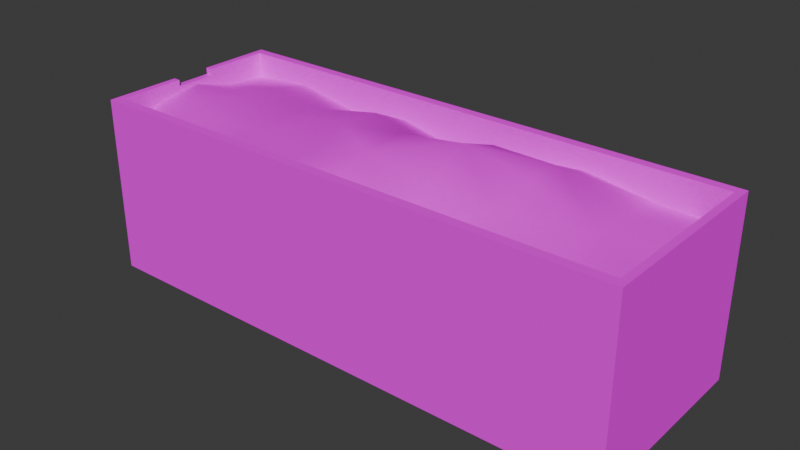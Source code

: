 # Source: Dumpster_1.blend  (saved by Blender 5.2.45; exported with 4.5.12 LTS)
import bpy
from mathutils import Matrix  # noqa: F401  (used for matrix-valued properties, if any)

bpy.ops.wm.read_factory_settings(use_empty=True)
scene = bpy.context.scene
scene.name = 'Scene'

# ---- collections
col_collection = bpy.data.collections.new('Collection'); scene.collection.children.link(col_collection)

# ---- images (referenced by path relative to the original .blend; pixels are not part of the script)
import os
ASSET_DIR = os.environ.get("B2B_ASSET_DIR", "")  # directory of the original .blend (textures are referenced by path, not embedded)
HERE = os.path.dirname(os.path.abspath(__file__))  # packed textures are extracted next to this script under _unpacked/

def load_image(name, relpath, width, height, colorspace="sRGB"):
    """Load a texture the original file referenced (path relative to the .blend, or extracted next to this script)."""
    p = next((c for c in (os.path.join(HERE, relpath), os.path.join(ASSET_DIR, relpath)) if relpath and os.path.exists(c)), "")
    if p:
        img = bpy.data.images.load(p, check_existing=True)
        img.name = name
    else:  # same state as the original file: an image datablock whose file is absent (Cycles renders it pink)
        img = bpy.data.images.new(name, width, height)
        img.source = "FILE"
        img.filepath = "//" + (relpath or name)
    img.colorspace_settings.name = colorspace
    return img
img_dumpsters_v1_jpg = load_image('Dumpsters_v1.jpg', 'Dumpsters_v1.jpg', 1024, 1024, 'sRGB')

# ---- materials (node trees are filled in below, after node groups)
mat_dumpsters_v1 = bpy.data.materials.new('Dumpsters_v1')
mat_dumpsters_v1.diffuse_color = (0.588, 0.588, 0.588, 1.0)
mat_dumpsters_v1.roughness = 0.8586
mat_dumpsters_v1.specular_intensity = 0.0

# ---- material node trees
mat_dumpsters_v1.use_nodes = True; mat_dumpsters_v1.node_tree.nodes.clear()
_N = mat_dumpsters_v1.node_tree.nodes; _L = mat_dumpsters_v1.node_tree.links
n0 = _N.new('ShaderNodeBsdfPrincipled'); n0.name = 'Principled BSDF'; n0.location = (0, 300)
n0.inputs[2].default_value = 0.8586
n0.inputs[10].default_value = 0.005
n0.inputs[13].default_value = 0.0
n0.inputs[14].default_value = (0.9, 0.9, 0.9, 1.0)
n0.inputs[27].default_value = (0.0, 0.0, 0.0, 1.0)
n1 = _N.new('ShaderNodeOutputMaterial'); n1.name = 'Material Output'; n1.location = (280, 300)
n2 = _N.new('ShaderNodeTexImage'); n2.name = 'Image Texture'; n2.location = (-609, 300)
n2.width = 369
n2.image = img_dumpsters_v1_jpg
_L.new(n2.outputs[0], n0.inputs[0])
_L.new(n0.outputs[0], n1.inputs[0])
n1.is_active_output = True

# ---- world
world_world = bpy.data.worlds.new('World'); scene.world = world_world
world_world.use_nodes = True; world_world.node_tree.nodes.clear()
_N = world_world.node_tree.nodes; _L = world_world.node_tree.links
n0 = _N.new('ShaderNodeOutputWorld'); n0.name = 'World Output'; n0.location = (200, 100)
n1 = _N.new('ShaderNodeBackground'); n1.name = 'Background'; n1.location = (-200, 100)
n1.inputs[0].default_value = (0.05088, 0.05088, 0.05088, 1.0)
_L.new(n1.outputs[0], n0.inputs[0])
n0.is_active_output = True
world_world.color = (0.05088, 0.05088, 0.05088)
world_world.sun_shadow_jitter_overblur = 0.0

# ---- meshes
me_mesh_007 = bpy.data.meshes.new('Mesh.007')
me_mesh_007.from_pydata([(-2.468, -0.8066, 0.8815), (2.468, -0.8066, 0.8815), (-2.468, 0.8066, 0.1823), (-2.404, 0.8066, -0.7977), (2.402, 0.8066, -0.7977), (2.468, 0.8066, 0.8815), (-2.468, 0.8066, 0.8815), (2.402, 0.8066, 0.7931), (-2.404, 0.8066, 0.7931), (-2.468, 0.8066, -0.1914), (-2.468, 0.7469, 0.1823), (-2.468, 0.7469, -0.1914), (-2.404, 0.8066, -0.1914), (-2.404, 0.8066, 0.1823), (-2.404, 0.7469, -0.1914), (-2.404, 0.7469, 0.1823), (2.468, -0.8066, -0.8815), (-2.468, -0.8066, -0.8815), (-2.468, 0.8066, -0.8815), (2.468, 0.8066, -0.8815), (2.402, 0.6228, 0.7931), (2.402, 0.5159, -0.7977), (-2.404, 0.5722, -0.7977), (-2.404, 0.5044, 0.7931), (2.402, 0.5797, -0.002294), (-0.001318, 0.4526, -0.7977), (-2.404, 0.7199, -0.002294), (-0.001318, 0.7068, 0.7931), (-0.001318, 0.8717, -0.002294), (1.2, 0.6172, -0.7977), (-1.203, 0.6929, 0.7931), (-1.203, 0.5073, -0.7977), (1.2, 0.5554, 0.7931), (1.2, 0.8407, -0.002294), (-1.203, 0.7322, -0.002294), (2.402, 0.5744, -0.4), (1.801, 0.5383, -0.7977), (1.2, 0.7996, -0.4), (1.801, 0.6084, -0.002294), (-0.6021, 0.578, -0.7977), (-1.203, 0.6565, -0.4), (-0.6021, 0.7951, -0.002294), (-0.001318, 0.6519, -0.4), (-2.404, 0.6711, 0.3954), (-1.804, 0.6044, 0.7931), (-1.203, 0.7109, 0.3954), (-1.804, 0.7369, -0.002294), (0.5994, 0.4499, 0.7931), (1.2, 0.7259, 0.3954), (0.5994, 0.9509, -0.002294), (-0.001318, 0.8499, 0.3954), (0.5994, 0.5704, -0.7977), (-1.804, 0.6214, -0.7977), (-2.404, 0.6014, -0.4), (-0.6021, 0.6971, 0.7931), (1.801, 0.5149, 0.7931), (2.402, 0.5703, 0.3954), (1.801, 0.5986, -0.4), (-0.6021, 0.7707, -0.4), (-1.804, 0.6739, 0.3954), (0.5994, 0.755, 0.3954), (0.5994, 0.806, -0.4), (-1.804, 0.7014, -0.4), (-0.6021, 0.6939, 0.3954), (1.801, 0.5428, 0.3954), (2.402, 0.412, 0.7931), (-2.404, 0.412, 0.7931), (-2.404, 0.412, -0.7977), (2.402, 0.412, -0.7977), (-2.404, 0.412, -0.3263), (-2.404, 0.412, 0.3182)], [], [(0, 1, 5), (5, 6, 0), (1, 16, 19), (19, 5, 1), (0, 10, 11), (11, 17, 0), (0, 6, 2), (2, 10, 0), (11, 9, 18), (18, 17, 11), (16, 17, 18), (18, 19, 16), (6, 5, 7), (7, 8, 6), (19, 18, 3), (3, 4, 19), (9, 12, 3), (3, 18, 9), (7, 5, 19), (19, 4, 7), (2, 6, 8), (8, 13, 2), (9, 11, 14), (14, 12, 9), (10, 2, 13), (13, 15, 10), (11, 10, 15), (15, 14, 11), (14, 69, 67), (14, 67, 3), (14, 3, 12), (35, 21, 36), (36, 57, 35), (36, 29, 37), (37, 57, 36), (37, 33, 38), (38, 57, 37), (38, 24, 35), (35, 57, 38), (39, 31, 40), (40, 58, 39), (40, 34, 41), (41, 58, 40), (41, 28, 42), (42, 58, 41), (42, 25, 39), (39, 58, 42), (43, 23, 44), (44, 59, 43), (44, 30, 45), (45, 59, 44), (45, 34, 46), (46, 59, 45), (46, 26, 43), (43, 59, 46), (47, 32, 48), (48, 60, 47), (48, 33, 49), (49, 60, 48), (49, 28, 50), (50, 60, 49), (50, 27, 47), (47, 60, 50), (51, 25, 42), (42, 61, 51), (42, 28, 49), (49, 61, 42), (49, 33, 37), (37, 61, 49), (37, 29, 51), (51, 61, 37), (52, 22, 53), (53, 62, 52), (53, 26, 46), (46, 62, 53), (46, 34, 40), (40, 62, 46), (40, 31, 52), (52, 62, 40), (54, 27, 50), (50, 63, 54), (50, 28, 41), (41, 63, 50), (41, 34, 45), (45, 63, 41), (45, 30, 54), (54, 63, 45), (55, 20, 56), (56, 64, 55), (56, 24, 38), (38, 64, 56), (38, 33, 48), (48, 64, 38), (48, 32, 55), (55, 64, 48), (8, 7, 65), (65, 66, 8), (4, 3, 67), (67, 68, 4), (7, 4, 68), (68, 65, 7), (14, 15, 70), (70, 69, 14), (15, 13, 8), (15, 8, 66), (70, 15, 66)])
me_mesh_007.polygons.foreach_set('use_smooth', [True] * 106)
_k = set([(0, 6), (0, 11), (1, 5), (2, 6), (2, 10), (2, 13), (3, 4), (3, 12), (3, 67), (4, 7), (4, 68), (5, 6), (5, 19), (7, 8), (7, 65), (8, 13), (8, 66), (9, 11), (9, 12), (9, 18), (10, 11), (10, 15), (11, 14), (12, 14), (13, 15), (14, 15), (14, 67), (16, 19), (17, 18), (18, 19)])
me_mesh_007.attributes.new('sharp_edge', 'BOOLEAN', 'EDGE').data.foreach_set('value', [ (min(e.vertices), max(e.vertices)) in _k for e in me_mesh_007.edges])
_uv = me_mesh_007.uv_layers.new(name='UVChannel_1')
_uv.uv.foreach_set('vector', [0.001261, 0.001063, 0.9978, 0.001063, 0.9978, 0.3089, 0.9978, 0.3089, 0.001261, 0.3089, 0.001261, 0.001063, 0.0007376, 0.311, 0.3953, 0.311, 0.3953, 0.6789, 0.3953, 0.6789, 0.0007376, 0.6789, 0.0007376, 0.311, 0.7909, 0.311, 0.6345, 0.6651, 0.5509, 0.6651, 0.5509, 0.6651, 0.3965, 0.311, 0.7909, 0.311, 0.7909, 0.311, 0.7909, 0.6787, 0.6345, 0.6787, 0.6345, 0.6787, 0.6345, 0.6651, 0.7909, 0.311, 0.5509, 0.6651, 0.5509, 0.6787, 0.3965, 0.6787, 0.3965, 0.6787, 0.3965, 0.311, 0.5509, 0.6651, 0.001261, 0.001063, 0.9978, 0.001063, 0.9978, 0.3089, 0.9978, 0.3089, 0.001261, 0.3089, 0.001261, 0.001063, 0.001261, 0.2959, 0.9978, 0.2959, 0.9844, 0.3089, 0.9844, 0.3089, 0.01411, 0.3089, 0.001261, 0.2959, 0.001261, 0.2959, 0.9978, 0.2959, 0.9844, 0.3089, 0.9844, 0.3089, 0.01411, 0.3089, 0.001261, 0.2959, 0.7774, 0.2959, 0.7769, 0.3089, 0.6598, 0.3089, 0.6598, 0.3089, 0.6419, 0.2959, 0.7774, 0.2959, 0.9799, 0.2959, 0.9978, 0.3089, 0.6419, 0.3089, 0.6419, 0.3089, 0.6605, 0.2959, 0.9799, 0.2959, 0.8622, 0.2959, 0.9978, 0.2959, 0.9789, 0.3089, 0.9789, 0.3089, 0.8617, 0.3089, 0.8622, 0.2959, 0.7774, 0.2959, 0.7875, 0.2959, 0.787, 0.3089, 0.787, 0.3089, 0.7769, 0.3089, 0.7774, 0.2959, 0.8521, 0.2959, 0.8622, 0.2959, 0.8617, 0.3089, 0.8617, 0.3089, 0.8516, 0.3089, 0.8521, 0.2959, 0.7875, 0.2959, 0.8521, 0.2959, 0.8516, 0.3089, 0.8516, 0.3089, 0.787, 0.3089, 0.7875, 0.2959, 0.5386, 0.9869, 0.5154, 0.9188, 0.4343, 0.9185, 0.5386, 0.9869, 0.4343, 0.9185, 0.4343, 0.9987, 0.5386, 0.9869, 0.4343, 0.9987, 0.5386, 0.9987, 0.9085, 0.6807, 0.9469, 0.6807, 0.9469, 0.7205, 0.9469, 0.7205, 0.9085, 0.7205, 0.9085, 0.6807, 0.9469, 0.7205, 0.9469, 0.7603, 0.9085, 0.7603, 0.9085, 0.7603, 0.9085, 0.7205, 0.9469, 0.7205, 0.9085, 0.7603, 0.8702, 0.7603, 0.8702, 0.7205, 0.8702, 0.7205, 0.9085, 0.7205, 0.9085, 0.7603, 0.8702, 0.7205, 0.8702, 0.6807, 0.9085, 0.6807, 0.9085, 0.6807, 0.9085, 0.7205, 0.8702, 0.7205, 0.9469, 0.8797, 0.9469, 0.9195, 0.9085, 0.9195, 0.9085, 0.9195, 0.9085, 0.8797, 0.9469, 0.8797, 0.9085, 0.9195, 0.8702, 0.9195, 0.8702, 0.8797, 0.8702, 0.8797, 0.9085, 0.8797, 0.9085, 0.9195, 0.8702, 0.8797, 0.8702, 0.8399, 0.9085, 0.8399, 0.9085, 0.8399, 0.9085, 0.8797, 0.8702, 0.8797, 0.9085, 0.8399, 0.9469, 0.8399, 0.9469, 0.8797, 0.9469, 0.8797, 0.9085, 0.8797, 0.9085, 0.8399, 0.8319, 0.9991, 0.7936, 0.9991, 0.7936, 0.9593, 0.7936, 0.9593, 0.8319, 0.9593, 0.8319, 0.9991, 0.7936, 0.9593, 0.7936, 0.9195, 0.8319, 0.9195, 0.8319, 0.9195, 0.8319, 0.9593, 0.7936, 0.9593, 0.8319, 0.9195, 0.8702, 0.9195, 0.8702, 0.9593, 0.8702, 0.9593, 0.8319, 0.9593, 0.8319, 0.9195, 0.8702, 0.9593, 0.8702, 0.9991, 0.8319, 0.9991, 0.8319, 0.9991, 0.8319, 0.9593, 0.8702, 0.9593, 0.7936, 0.8001, 0.7936, 0.7603, 0.8319, 0.7603, 0.8319, 0.7603, 0.8319, 0.8001, 0.7936, 0.8001, 0.8319, 0.7603, 0.8702, 0.7603, 0.8702, 0.8001, 0.8702, 0.8001, 0.8319, 0.8001, 0.8319, 0.7603, 0.8702, 0.8001, 0.8702, 0.8399, 0.8319, 0.8399, 0.8319, 0.8399, 0.8319, 0.8001, 0.8702, 0.8001, 0.8319, 0.8399, 0.7936, 0.8399, 0.7936, 0.8001, 0.7936, 0.8001, 0.8319, 0.8001, 0.8319, 0.8399, 0.9469, 0.8001, 0.9469, 0.8399, 0.9085, 0.8399, 0.9085, 0.8399, 0.9085, 0.8001, 0.9469, 0.8001, 0.9085, 0.8399, 0.8702, 0.8399, 0.8702, 0.8001, 0.8702, 0.8001, 0.9085, 0.8001, 0.9085, 0.8399, 0.8702, 0.8001, 0.8702, 0.7603, 0.9085, 0.7603, 0.9085, 0.7603, 0.9085, 0.8001, 0.8702, 0.8001, 0.9085, 0.7603, 0.9469, 0.7603, 0.9469, 0.8001, 0.9469, 0.8001, 0.9085, 0.8001, 0.9085, 0.7603, 0.9469, 0.9593, 0.9469, 0.9991, 0.9085, 0.9991, 0.9085, 0.9991, 0.9085, 0.9593, 0.9469, 0.9593, 0.9085, 0.9991, 0.8702, 0.9991, 0.8702, 0.9593, 0.8702, 0.9593, 0.9085, 0.9593, 0.9085, 0.9991, 0.8702, 0.9593, 0.8702, 0.9195, 0.9085, 0.9195, 0.9085, 0.9195, 0.9085, 0.9593, 0.8702, 0.9593, 0.9085, 0.9195, 0.9469, 0.9195, 0.9469, 0.9593, 0.9469, 0.9593, 0.9085, 0.9593, 0.9085, 0.9195, 0.7936, 0.8797, 0.7936, 0.8399, 0.8319, 0.8399, 0.8319, 0.8399, 0.8319, 0.8797, 0.7936, 0.8797, 0.8319, 0.8399, 0.8702, 0.8399, 0.8702, 0.8797, 0.8702, 0.8797, 0.8319, 0.8797, 0.8319, 0.8399, 0.8702, 0.8797, 0.8702, 0.9195, 0.8319, 0.9195, 0.8319, 0.9195, 0.8319, 0.8797, 0.8702, 0.8797, 0.8319, 0.9195, 0.7936, 0.9195, 0.7936, 0.8797, 0.7936, 0.8797, 0.8319, 0.8797, 0.8319, 0.9195, 0.7936, 0.7205, 0.7936, 0.6807, 0.8319, 0.6807, 0.8319, 0.6807, 0.8319, 0.7205, 0.7936, 0.7205, 0.8319, 0.6807, 0.8702, 0.6807, 0.8702, 0.7205, 0.8702, 0.7205, 0.8319, 0.7205, 0.8319, 0.6807, 0.8702, 0.7205, 0.8702, 0.7603, 0.8319, 0.7603, 0.8319, 0.7603, 0.8319, 0.7205, 0.8702, 0.7205, 0.8319, 0.7603, 0.7936, 0.7603, 0.7936, 0.7205, 0.7936, 0.7205, 0.8319, 0.7205, 0.8319, 0.7603, 0.0007204, 0.9987, 0.792, 0.9987, 0.792, 0.9185, 0.792, 0.9185, 0.0007204, 0.9185, 0.0007204, 0.9987, 0.792, 0.9987, 0.0007204, 0.9987, 0.0007204, 0.9185, 0.0007204, 0.9185, 0.792, 0.9185, 0.792, 0.9987, 0.708, 0.9987, 0.4343, 0.9987, 0.4343, 0.9185, 0.4343, 0.9185, 0.708, 0.9185, 0.708, 0.9987, 0.5386, 0.9869, 0.6029, 0.9869, 0.6263, 0.9188, 0.6263, 0.9188, 0.5154, 0.9188, 0.5386, 0.9869, 0.6029, 0.9869, 0.6029, 0.9987, 0.708, 0.9987, 0.6029, 0.9869, 0.708, 0.9987, 0.708, 0.9185, 0.6263, 0.9188, 0.6029, 0.9869, 0.708, 0.9185])
me_mesh_007.materials.append(mat_dumpsters_v1)
me_mesh_007.update()
me_mesh_007.normals_split_custom_set([tuple(v) for v in zip(*[iter([0.0, 0.0, 1.0, 0.0, 0.0, 1.0, 0.0, 0.0, 1.0, 0.0, 0.0, 1.0, 0.0, 0.0, 1.0, 0.0, 0.0, 1.0, 1.0, 0.0, -1.352e-07, 1.0, 0.0, -1.352e-07, 1.0, 0.0, -1.352e-07, 1.0, 0.0, -1.352e-07, 1.0, 0.0, -1.352e-07, 1.0, 0.0, -1.352e-07, -1.0, 0.0, 0.0, -1.0, 0.0, 0.0, -1.0, 0.0, 0.0, -1.0, 0.0, 0.0, -1.0, 0.0, 0.0, -1.0, 0.0, 0.0, -1.0, 0.0, 0.0, -1.0, 0.0, 0.0, -1.0, 0.0, 0.0, -1.0, 0.0, 0.0, -1.0, 0.0, 0.0, -1.0, 0.0, 0.0, -1.0, 0.0, 0.0, -1.0, 0.0, 0.0, -1.0, 0.0, 0.0, -1.0, 0.0, 0.0, -1.0, 0.0, 0.0, -1.0, 0.0, 0.0, 0.0, 0.0, -1.0, 0.0, 0.0, -1.0, 0.0, 0.0, -1.0, 0.0, 0.0, -1.0, 0.0, 0.0, -1.0, 0.0, 0.0, -1.0, -4.907e-07, 1.0, 5.201e-07, -4.265e-08, 1.0, 3.029e-08, -4.988e-08, 1.0, 2.082e-08, -4.988e-08, 1.0, 2.082e-08, -6.136e-07, 1.0, 5.17e-07, -4.907e-07, 1.0, 5.201e-07, -7.431e-07, 1.0, 4.85e-07, -9.391e-08, 1.0, 3.646e-07, -1.559e-07, 1.0, 3.244e-07, -1.559e-07, 1.0, 3.244e-07, -9.742e-07, 1.0, 3.942e-07, -7.431e-07, 1.0, 4.85e-07, -1.751e-06, 1.0, 1.129e-08, -1.861e-06, 1.0, 0.0, -1.559e-07, 1.0, 3.244e-07, -1.559e-07, 1.0, 3.244e-07, -9.391e-08, 1.0, 3.646e-07, -1.751e-06, 1.0, 1.129e-08, -4.988e-08, 1.0, 2.082e-08, -4.265e-08, 1.0, 3.029e-08, -7.431e-07, 1.0, 4.85e-07, -7.431e-07, 1.0, 4.85e-07, -9.742e-07, 1.0, 3.942e-07, -4.988e-08, 1.0, 2.082e-08, -7.679e-08, 1.0, 3.886e-07, -4.907e-07, 1.0, 5.201e-07, -6.136e-07, 1.0, 5.17e-07, -6.136e-07, 1.0, 5.17e-07, 0.0, 1.0, 3.808e-07, -7.679e-08, 1.0, 3.886e-07, -1.744e-06, 2.086e-06, 1.0, 0.0, 3.993e-06, 1.0, -1.908e-06, 1.907e-06, 1.0, -1.908e-06, 1.907e-06, 1.0, -3.652e-06, 0.0, 1.0, -1.744e-06, 2.086e-06, 1.0, 3.566e-06, -1.18e-05, -1.0, 0.0, -7.986e-06, -1.0, 3.901e-06, -1.216e-05, -1.0, 3.901e-06, -1.216e-05, -1.0, 7.466e-06, -1.597e-05, -1.0, 3.566e-06, -1.18e-05, -1.0, -2.011e-07, 1.0, 3.363e-08, -1.861e-06, 1.0, 3.112e-07, -1.66e-06, 1.0, 2.775e-07, -1.66e-06, 1.0, 2.775e-07, 0.0, 1.0, 0.0, -2.011e-07, 1.0, 3.363e-08, 1.0, 2.487e-07, 0.0, 1.0, 1.044e-07, 0.0, 1.0, 0.0, 0.0, 1.0, 0.0, 0.0, 1.0, 0.0, 0.0, 1.0, 0.0, 0.0, 1.0, 0.0, 0.0, 1.0, 0.0, 0.0, 1.0, 0.0, 0.0, 0.04147, 0.9957, -0.08264, 0.03683, 0.9887, -0.1455, 0.1407, 0.9696, -0.2002, 0.1407, 0.9696, -0.2002, 0.1809, 0.9797, -0.08651, 0.04147, 0.9957, -0.08264, 0.1407, 0.9696, -0.2002, 0.02474, 0.9087, -0.4168, 0.1577, 0.9518, -0.2629, 0.1577, 0.9518, -0.2629, 0.1809, 0.9797, -0.08651, 0.1407, 0.9696, -0.2002, 0.1577, 0.9518, -0.2629, 0.2679, 0.9597, 0.08501, 0.1737, 0.9829, 0.06109, 0.1737, 0.9829, 0.06109, 0.1809, 0.9797, -0.08651, 0.1577, 0.9518, -0.2629, 0.1737, 0.9829, 0.06109, 0.04767, 0.9988, 0.005194, 0.04147, 0.9957, -0.08264, 0.04147, 0.9957, -0.08264, 0.1809, 0.9797, -0.08651, 0.1737, 0.9829, 0.06109, 0.01829, 0.9062, -0.4225, 0.03202, 0.9358, -0.351, -0.02448, 0.9689, -0.2463, -0.02448, 0.9689, -0.2463, 0.003477, 0.9688, -0.2479, 0.01829, 0.9062, -0.4225, -0.02448, 0.9689, -0.2463, -0.04838, 0.9965, -0.06749, -0.07865, 0.9969, 0.0004479, -0.07865, 0.9969, 0.0004479, 0.003477, 0.9688, -0.2479, -0.02448, 0.9689, -0.2463, -0.07865, 0.9969, 0.0004479, -0.1254, 0.967, -0.2218, -0.04082, 0.9054, -0.4227, -0.04082, 0.9054, -0.4227, 0.003477, 0.9688, -0.2479, -0.07865, 0.9969, 0.0004479, -0.04082, 0.9054, -0.4227, 0.005104, 0.894, -0.448, 0.01829, 0.9062, -0.4225, 0.01829, 0.9062, -0.4225, 0.003477, 0.9688, -0.2479, -0.04082, 0.9054, -0.4227, -0.05879, 0.9733, 0.2219, -0.1517, 0.9116, 0.3821, -0.07771, 0.9782, 0.1926, -0.07771, 0.9782, 0.1926, -0.0326, 0.9859, 0.1642, -0.05879, 0.9733, 0.2219, -0.07771, 0.9782, 0.1926, -0.07667, 0.996, 0.04506, -0.04519, 0.9954, 0.08455, -0.04519, 0.9954, 0.08455, -0.0326, 0.9859, 0.1642, -0.07771, 0.9782, 0.1926, -0.04519, 0.9954, 0.08455, -0.04838, 0.9965, -0.06749, -0.02827, 0.9996, -0.007271, -0.02827, 0.9996, -0.007271, -0.0326, 0.9859, 0.1642, -0.04519, 0.9954, 0.08455, -0.02827, 0.9996, -0.007271, -0.02809, 0.9961, -0.08394, -0.05879, 0.9733, 0.2219, -0.05879, 0.9733, 0.2219, -0.0326, 0.9859, 0.1642, -0.02827, 0.9996, -0.007271, 0.0869, 0.8506, 0.5187, -0.05045, 0.9179, 0.3937, 0.1353, 0.931, 0.3389, 0.1353, 0.931, 0.3389, 0.08718, 0.8452, 0.5273, 0.0869, 0.8506, 0.5187, 0.1353, 0.931, 0.3389, 0.2679, 0.9597, 0.08501, 0.005422, 1.0, 0.007217, 0.005422, 1.0, 0.007217, 0.08718, 0.8452, 0.5273, 0.1353, 0.931, 0.3389, 0.005422, 1.0, 0.007217, -0.1254, 0.967, -0.2218, -0.008073, 0.9674, 0.2532, -0.008073, 0.9674, 0.2532, 0.08718, 0.8452, 0.5273, 0.005422, 1.0, 0.007217, -0.008073, 0.9674, 0.2532, 0.1904, 0.9237, 0.3325, 0.0869, 0.8506, 0.5187, 0.0869, 0.8506, 0.5187, 0.08718, 0.8452, 0.5273, -0.008073, 0.9674, 0.2532, -0.1151, 0.8717, -0.4763, 0.005104, 0.894, -0.448, -0.04082, 0.9054, -0.4227, -0.04082, 0.9054, -0.4227, -0.1084, 0.8999, -0.4224, -0.1151, 0.8717, -0.4763, -0.04082, 0.9054, -0.4227, -0.1254, 0.967, -0.2218, 0.005422, 1.0, 0.007217, 0.005422, 1.0, 0.007217, -0.1084, 0.8999, -0.4224, -0.04082, 0.9054, -0.4227, 0.005422, 1.0, 0.007217, 0.2679, 0.9597, 0.08501, 0.1577, 0.9518, -0.2629, 0.1577, 0.9518, -0.2629, -0.1084, 0.8999, -0.4224, 0.005422, 1.0, 0.007217, 0.1577, 0.9518, -0.2629, 0.02474, 0.9087, -0.4168, -0.1151, 0.8717, -0.4763, -0.1151, 0.8717, -0.4763, -0.1084, 0.8999, -0.4224, 0.1577, 0.9518, -0.2629, -0.008671, 0.9787, -0.2052, -0.08155, 0.994, -0.07311, -0.09567, 0.9816, -0.1653, -0.09567, 0.9816, -0.1653, -0.04449, 0.9888, -0.1425, -0.008671, 0.9787, -0.2052, -0.09567, 0.9816, -0.1653, -0.02809, 0.9961, -0.08394, -0.02827, 0.9996, -0.007271, -0.02827, 0.9996, -0.007271, -0.04449, 0.9888, -0.1425, -0.09567, 0.9816, -0.1653, -0.02827, 0.9996, -0.007271, -0.04838, 0.9965, -0.06749, -0.02448, 0.9689, -0.2463, -0.02448, 0.9689, -0.2463, -0.04449, 0.9888, -0.1425, -0.02827, 0.9996, -0.007271, -0.02448, 0.9689, -0.2463, 0.03202, 0.9358, -0.351, -0.008671, 0.9787, -0.2052, -0.008671, 0.9787, -0.2052, -0.04449, 0.9888, -0.1425, -0.02448, 0.9689, -0.2463, -0.07579, 0.9947, 0.06941, 0.1904, 0.9237, 0.3325, -0.008073, 0.9674, 0.2532, -0.008073, 0.9674, 0.2532, -0.1107, 0.9868, 0.1182, -0.07579, 0.9947, 0.06941, -0.008073, 0.9674, 0.2532, -0.1254, 0.967, -0.2218, -0.07865, 0.9969, 0.0004479, -0.07865, 0.9969, 0.0004479, -0.1107, 0.9868, 0.1182, -0.008073, 0.9674, 0.2532, -0.07865, 0.9969, 0.0004479, -0.04838, 0.9965, -0.06749, -0.04519, 0.9954, 0.08455, -0.04519, 0.9954, 0.08455, -0.1107, 0.9868, 0.1182, -0.07865, 0.9969, 0.0004479, -0.04519, 0.9954, 0.08455, -0.07667, 0.996, 0.04506, -0.07579, 0.9947, 0.06941, -0.07579, 0.9947, 0.06941, -0.1107, 0.9868, 0.1182, -0.04519, 0.9954, 0.08455, 0.05781, 0.9935, 0.09768, -0.1753, 0.9761, -0.1288, -0.05822, 0.9983, 0.009943, -0.05822, 0.9983, 0.009943, 0.1234, 0.9857, 0.1151, 0.05781, 0.9935, 0.09768, -0.05822, 0.9983, 0.009943, 0.04767, 0.9988, 0.005194, 0.1737, 0.9829, 0.06109, 0.1737, 0.9829, 0.06109, 0.1234, 0.9857, 0.1151, -0.05822, 0.9983, 0.009943, 0.1737, 0.9829, 0.06109, 0.2679, 0.9597, 0.08501, 0.1353, 0.931, 0.3389, 0.1353, 0.931, 0.3389, 0.1234, 0.9857, 0.1151, 0.1737, 0.9829, 0.06109, 0.1353, 0.931, 0.3389, -0.05045, 0.9179, 0.3937, 0.05781, 0.9935, 0.09768, 0.05781, 0.9935, 0.09768, 0.1234, 0.9857, 0.1151, 0.1353, 0.931, 0.3389, -2.815e-08, 0.0, -1.0, 3.143e-08, 0.0, -1.0, 2.815e-08, 0.0, -1.0, 2.815e-08, 0.0, -1.0, -3.143e-08, 0.0, -1.0, -2.815e-08, 0.0, -1.0, 0.0, 0.0, 1.0, 0.0, 0.0, 1.0, 0.0, 0.0, 1.0, 0.0, 0.0, 1.0, 0.0, 0.0, 1.0, 0.0, 0.0, 1.0, -1.0, 0.0, 0.0, -1.0, 0.0, 0.0, -1.0, 0.0, 0.0, -1.0, 0.0, 0.0, -1.0, 0.0, 0.0, -1.0, 0.0, 0.0, 1.0, 2.487e-07, 0.0, 1.0, 1.977e-07, 0.0, 1.0, 1.427e-07, 0.0, 1.0, 1.427e-07, 0.0, 1.0, 1.044e-07, 0.0, 1.0, 2.487e-07, 0.0, 1.0, 1.977e-07, 0.0, 1.0, 0.0, 0.0, 1.0, 0.0, 0.0, 1.0, 1.977e-07, 0.0, 1.0, 0.0, 0.0, 1.0, 0.0, 0.0, 1.0, 1.427e-07, 0.0, 1.0, 1.977e-07, 0.0, 1.0, 0.0, 0.0])] * 3)])

# ---- objects
ob_dumpsters_v1_garbadge = bpy.data.objects.new('Dumpsters_v1_garbadge', me_mesh_007)

# ---- transforms, parenting, visibility, modifiers, constraints
ob_dumpsters_v1_garbadge.location = (0.02091, 0.08134, 0.8066)
ob_dumpsters_v1_garbadge.rotation_euler = (1.571, -0.0, 0.0)

# ---- collection membership
col_collection.objects.link(ob_dumpsters_v1_garbadge)

# ---- scene / render settings (as saved in the file)
scene.frame_start = 1; scene.frame_end = 250; scene.frame_set(1)
scene.render.engine = 'BLENDER_EEVEE_NEXT'
scene.render.fps = 30
scene.render.bake_bias = 0.0
scene.render.bake_samples = 0
scene.eevee.fast_gi_thickness_far = 0.0
bpy.context.view_layer.update()

# ---- added for rendering (the .blend has no active camera and no usable light): camera, sun
cam_auto = bpy.data.cameras.new('AutoCamera')
cam_auto.lens = 50.0
cam_auto.sensor_width = 36.0
cam_auto.clip_end = 1000.0
ob_auto_camera = bpy.data.objects.new('AutoCamera', cam_auto)
scene.collection.objects.link(ob_auto_camera)
ob_auto_camera.location = (5.13635, -6.05718, 4.97107)
ob_auto_camera.rotation_euler = (1.09748, -7.21219e-08, 0.694738)
scene.camera = ob_auto_camera
light_auto_sun = bpy.data.lights.new('AutoSun', 'SUN')
light_auto_sun.energy = 3.0
light_auto_sun.angle = 0.0523599
ob_auto_sun = bpy.data.objects.new('AutoSun', light_auto_sun)
scene.collection.objects.link(ob_auto_sun)
ob_auto_sun.rotation_euler = (0.872665, 0.174533, 0.523599)
bpy.context.view_layer.update()
